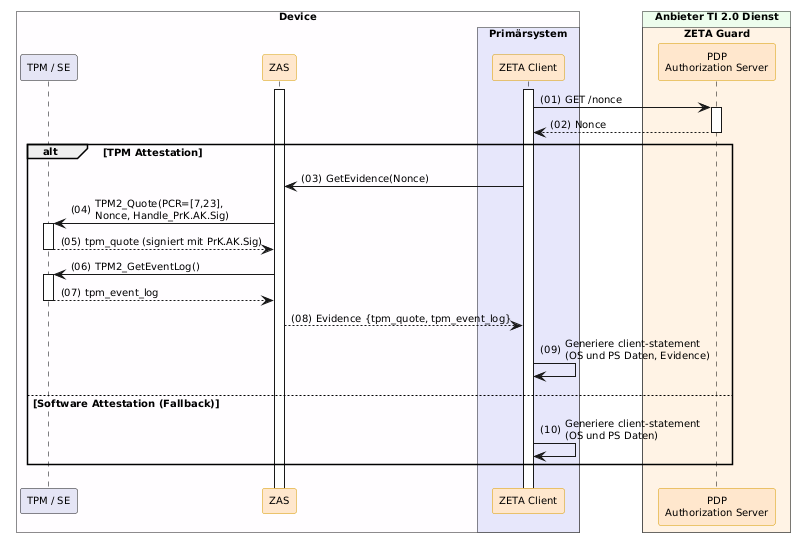

The diagram above was rendered by PlantUML. Its source (embedded in the PNG):
@startuml "obtain-attestation-evidence"

!include ../puml-layout.txt


' title Obtain Attestation Evidence

!pragma teoz true

box "Device" DEVICE_COLOR
  participant "TPM / SE" as TPM LEI_COMPONENT_COLOR
  participant ZAS as "ZAS" <<zeta>>
  box "Primärsystem" PRIMAERSYSTEM_COLOR
    participant Client as "ZETA Client" <<zeta>>
  end box
end box

box "Anbieter TI 2.0 Dienst" PROVIDER_COLOR
  box "ZETA Guard" ZETA_GUARD_COLOR
    participant AuthS as "PDP\nAuthorization Server" <<zeta>>
  end box
end box


Client++
ZAS++
Client -> AuthS ++ : GET /nonce
AuthS --> Client -- : Nonce

alt TPM Attestation
  Client -> ZAS : GetEvidence(Nonce)
  ZAS -> TPM++ : TPM2_Quote(PCR=[7,23],\nNonce, Handle_PrK.AK.Sig)
  TPM --> ZAS -- : tpm_quote (signiert mit PrK.AK.Sig)
  ZAS -> TPM++ : TPM2_GetEventLog()
  TPM --> ZAS -- : tpm_event_log
  ZAS --> Client : Evidence {tpm_quote, tpm_event_log}
  Client -> Client: Generiere client-statement\n(OS und PS Daten, Evidence)
else Software Attestation (Fallback)
  Client -> Client: Generiere client-statement\n(OS und PS Daten)
end

@enduml